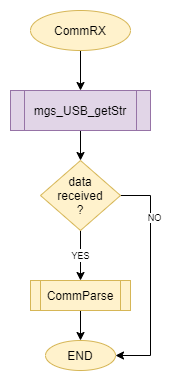

The diagram above was exported from draw.io. Its source (the exported page's mxGraphModel, read from the mxfile embedded in the PNG):
<mxGraphModel dx="1038" dy="579" grid="1" gridSize="10" guides="1" tooltips="1" connect="1" arrows="1" fold="1" page="1" pageScale="1" pageWidth="850" pageHeight="1100" math="0" shadow="0">
  <root>
    <mxCell id="0" />
    <mxCell id="1" parent="0" />
    <mxCell id="2" value="" style="edgeStyle=orthogonalEdgeStyle;rounded=0;orthogonalLoop=1;jettySize=auto;html=1;" edge="1" source="3" target="12" parent="1">
      <mxGeometry relative="1" as="geometry" />
    </mxCell>
    <mxCell id="3" value="CommRX" style="ellipse;whiteSpace=wrap;html=1;fillColor=#fff2cc;strokeColor=#d6b656;" vertex="1" parent="1">
      <mxGeometry x="60" y="10" width="100" height="40" as="geometry" />
    </mxCell>
    <mxCell id="4" value="&lt;font style=&quot;font-size: 9px&quot;&gt;YES&lt;/font&gt;" style="edgeStyle=orthogonalEdgeStyle;rounded=0;orthogonalLoop=1;jettySize=auto;html=1;" edge="1" source="7" target="10" parent="1">
      <mxGeometry relative="1" as="geometry" />
    </mxCell>
    <mxCell id="5" style="edgeStyle=orthogonalEdgeStyle;rounded=0;orthogonalLoop=1;jettySize=auto;html=1;entryX=1;entryY=0.5;entryDx=0;entryDy=0;exitX=1;exitY=0.5;exitDx=0;exitDy=0;" edge="1" source="7" target="8" parent="1">
      <mxGeometry relative="1" as="geometry">
        <Array as="points">
          <mxPoint x="180" y="195" />
          <mxPoint x="180" y="355" />
        </Array>
      </mxGeometry>
    </mxCell>
    <mxCell id="6" value="NO" style="edgeLabel;html=1;align=center;verticalAlign=middle;resizable=0;points=[];fontSize=9;" vertex="1" connectable="0" parent="5">
      <mxGeometry x="-0.5429" y="3" relative="1" as="geometry">
        <mxPoint as="offset" />
      </mxGeometry>
    </mxCell>
    <mxCell id="7" value="data&lt;br&gt;received&lt;br&gt;?" style="rhombus;whiteSpace=wrap;html=1;fillColor=#fff2cc;strokeColor=#d6b656;" vertex="1" parent="1">
      <mxGeometry x="70" y="160" width="80" height="70" as="geometry" />
    </mxCell>
    <mxCell id="8" value="END" style="ellipse;whiteSpace=wrap;html=1;fillColor=#fff2cc;strokeColor=#d6b656;" vertex="1" parent="1">
      <mxGeometry x="75" y="340" width="70" height="30" as="geometry" />
    </mxCell>
    <mxCell id="9" value="" style="edgeStyle=orthogonalEdgeStyle;rounded=0;orthogonalLoop=1;jettySize=auto;html=1;" edge="1" source="10" target="8" parent="1">
      <mxGeometry relative="1" as="geometry" />
    </mxCell>
    <mxCell id="10" value="CommParse" style="shape=process;whiteSpace=wrap;html=1;backgroundOutline=1;fillColor=#fff2cc;strokeColor=#d6b656;" vertex="1" parent="1">
      <mxGeometry x="60" y="280" width="100" height="30" as="geometry" />
    </mxCell>
    <mxCell id="11" value="" style="edgeStyle=orthogonalEdgeStyle;rounded=0;orthogonalLoop=1;jettySize=auto;html=1;" edge="1" source="12" target="7" parent="1">
      <mxGeometry relative="1" as="geometry" />
    </mxCell>
    <mxCell id="12" value="mgs_USB_getStr" style="shape=process;whiteSpace=wrap;html=1;backgroundOutline=1;fillColor=#e1d5e7;strokeColor=#9673a6;" vertex="1" parent="1">
      <mxGeometry x="40" y="90" width="140" height="40" as="geometry" />
    </mxCell>
  </root>
</mxGraphModel>